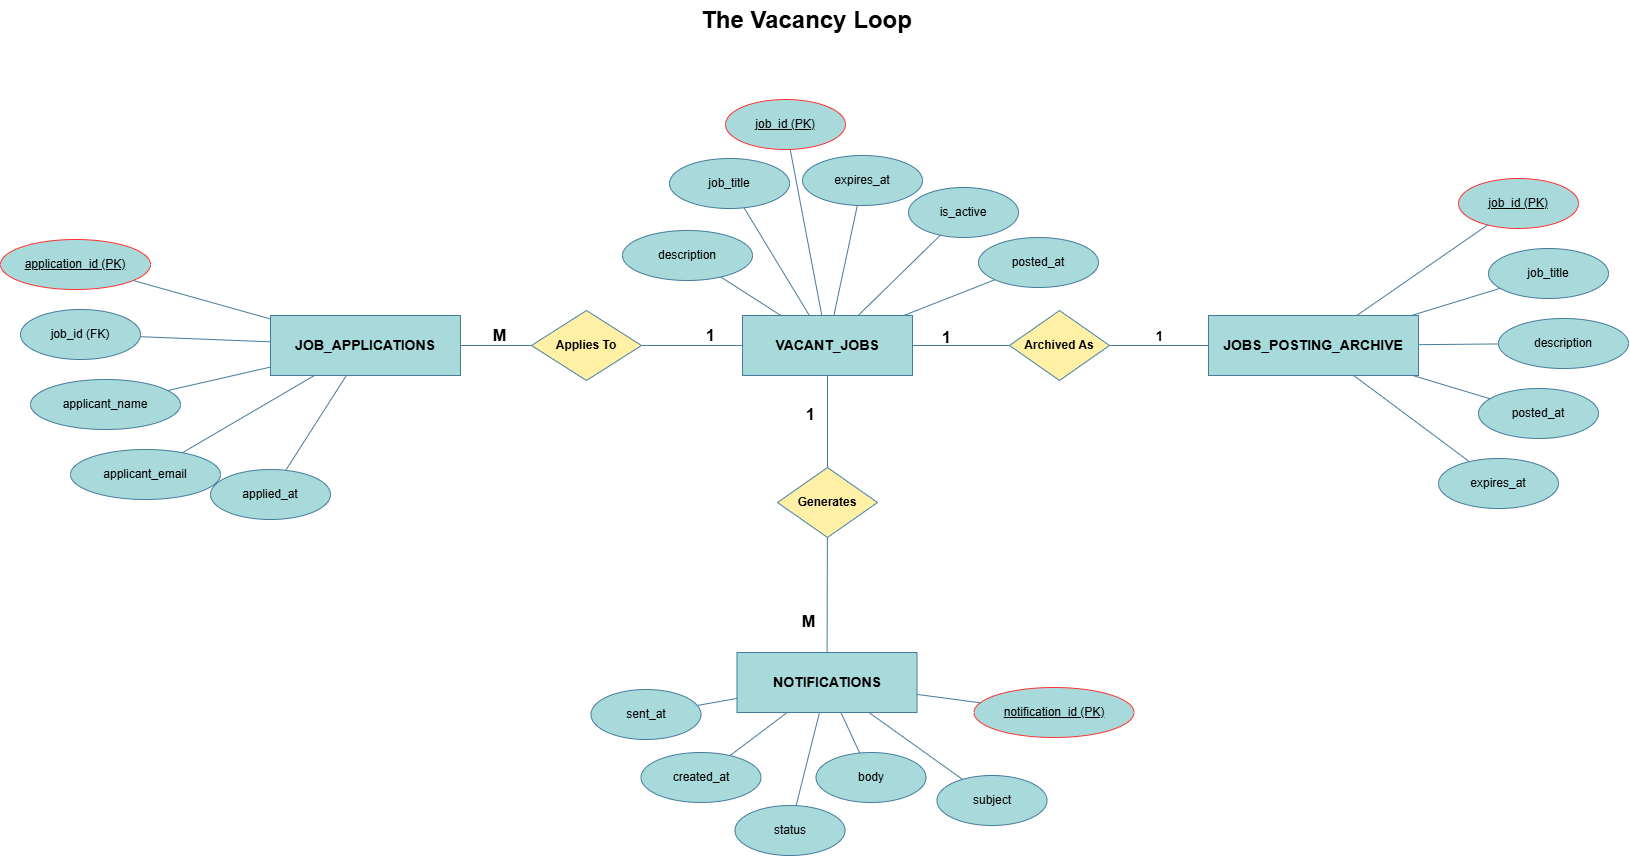

The diagram above was exported from draw.io. Its source (the exported page's mxGraphModel, read from the mxfile embedded in the PNG):
<mxGraphModel dx="2464" dy="1314" grid="0" gridSize="10" guides="1" tooltips="1" connect="1" arrows="1" fold="1" page="0" pageScale="1" pageWidth="1100" pageHeight="850" math="0" shadow="0">
  <root>
    <mxCell id="0" />
    <mxCell id="1" parent="0" />
    <mxCell id="title" parent="1" style="text;html=1;align=center;verticalAlign=middle;fontSize=24;fontStyle=1;rounded=0;labelBackgroundColor=none;" value="The Vacancy Loop" vertex="1">
      <mxGeometry height="40" width="330" x="172" y="-81" as="geometry" />
    </mxCell>
    <mxCell id="vacant_jobs" parent="1" style="rounded=0;whiteSpace=wrap;html=1;fillColor=#A8DADC;strokeColor=#457B9D;fontStyle=1;fontSize=14;labelBackgroundColor=none;fontColor=light-dark(#000000,#B0C4E2);" value="VACANT_JOBS" vertex="1">
      <mxGeometry height="60" width="170" x="273" y="234" as="geometry" />
    </mxCell>
    <mxCell id="vj_job_id" parent="1" style="ellipse;whiteSpace=wrap;html=1;fillColor=#A8DADC;strokeColor=#FF3333;fontStyle=4;rounded=0;labelBackgroundColor=none;fontColor=light-dark(#000000,#B0C4E2);" value="job_id (PK)" vertex="1">
      <mxGeometry height="50" width="120" x="256" y="18" as="geometry" />
    </mxCell>
    <mxCell id="vj_job_title" parent="1" style="ellipse;whiteSpace=wrap;html=1;fillColor=#A8DADC;strokeColor=#457B9D;rounded=0;labelBackgroundColor=none;fontColor=light-dark(#000000,#B0C4E2);" value="job_title" vertex="1">
      <mxGeometry height="50" width="120" x="200" y="77" as="geometry" />
    </mxCell>
    <mxCell id="vj_description" parent="1" style="ellipse;whiteSpace=wrap;html=1;fillColor=#A8DADC;strokeColor=#457B9D;rounded=0;labelBackgroundColor=none;fontColor=light-dark(#000000,#B0C4E2);" value="description" vertex="1">
      <mxGeometry height="50" width="130" x="153" y="149" as="geometry" />
    </mxCell>
    <mxCell id="vj_posted_at" parent="1" style="ellipse;whiteSpace=wrap;html=1;fillColor=#A8DADC;strokeColor=#457B9D;rounded=0;labelBackgroundColor=none;fontColor=light-dark(#000000,#B0C4E2);" value="posted_at" vertex="1">
      <mxGeometry height="50" width="120" x="509" y="156" as="geometry" />
    </mxCell>
    <mxCell id="vj_expires_at" parent="1" style="ellipse;whiteSpace=wrap;html=1;fillColor=#A8DADC;strokeColor=#457B9D;rounded=0;labelBackgroundColor=none;fontColor=light-dark(#000000,#B0C4E2);" value="expires_at" vertex="1">
      <mxGeometry height="50" width="120" x="333" y="74" as="geometry" />
    </mxCell>
    <mxCell id="vj_is_active" parent="1" style="ellipse;whiteSpace=wrap;html=1;fillColor=#A8DADC;strokeColor=#457B9D;rounded=0;labelBackgroundColor=none;fontColor=light-dark(#000000,#B0C4E2);" value="is_active" vertex="1">
      <mxGeometry height="50" width="110" x="439" y="106" as="geometry" />
    </mxCell>
    <mxCell id="e_vj_1" edge="1" parent="1" source="vj_job_id" style="edgeStyle=none;html=1;endArrow=none;rounded=0;labelBackgroundColor=none;strokeColor=#457B9D;fontColor=light-dark(#000000,#B0C4E2);" target="vacant_jobs">
      <mxGeometry relative="1" as="geometry" />
    </mxCell>
    <mxCell id="e_vj_2" edge="1" parent="1" source="vj_job_title" style="edgeStyle=none;html=1;endArrow=none;rounded=0;labelBackgroundColor=none;strokeColor=#457B9D;fontColor=light-dark(#000000,#B0C4E2);" target="vacant_jobs">
      <mxGeometry relative="1" as="geometry" />
    </mxCell>
    <mxCell id="e_vj_3" edge="1" parent="1" source="vj_description" style="edgeStyle=none;html=1;endArrow=none;rounded=0;labelBackgroundColor=none;strokeColor=#457B9D;fontColor=light-dark(#000000,#B0C4E2);" target="vacant_jobs">
      <mxGeometry relative="1" as="geometry" />
    </mxCell>
    <mxCell id="e_vj_4" edge="1" parent="1" source="vj_posted_at" style="edgeStyle=none;html=1;endArrow=none;rounded=0;labelBackgroundColor=none;strokeColor=#457B9D;fontColor=light-dark(#000000,#B0C4E2);" target="vacant_jobs">
      <mxGeometry relative="1" as="geometry">
        <mxPoint x="488.6120534313368" y="214.8206955418092" as="sourcePoint" />
      </mxGeometry>
    </mxCell>
    <mxCell id="e_vj_5" edge="1" parent="1" source="vj_expires_at" style="edgeStyle=none;html=1;endArrow=none;rounded=0;labelBackgroundColor=none;strokeColor=#457B9D;fontColor=light-dark(#000000,#B0C4E2);" target="vacant_jobs">
      <mxGeometry relative="1" as="geometry" />
    </mxCell>
    <mxCell id="e_vj_6" edge="1" parent="1" source="vj_is_active" style="edgeStyle=none;html=1;endArrow=none;rounded=0;labelBackgroundColor=none;strokeColor=#457B9D;fontColor=light-dark(#000000,#B0C4E2);" target="vacant_jobs">
      <mxGeometry relative="1" as="geometry" />
    </mxCell>
    <mxCell id="job_applications" parent="1" style="rounded=0;whiteSpace=wrap;html=1;fillColor=#A8DADC;strokeColor=#457B9D;fontStyle=1;fontSize=14;labelBackgroundColor=none;fontColor=light-dark(#000000,#B0C4E2);" value="JOB_APPLICATIONS" vertex="1">
      <mxGeometry height="60" width="190" x="-199" y="234" as="geometry" />
    </mxCell>
    <mxCell id="ja_application_id" parent="1" style="ellipse;whiteSpace=wrap;html=1;fillColor=#A8DADC;strokeColor=#FF3333;fontStyle=4;rounded=0;labelBackgroundColor=none;fontColor=light-dark(#000000,#B0C4E2);" value="application_id (PK)" vertex="1">
      <mxGeometry height="50" width="150" x="-469" y="158" as="geometry" />
    </mxCell>
    <mxCell id="ja_job_id" parent="1" style="ellipse;whiteSpace=wrap;html=1;fillColor=#A8DADC;strokeColor=#457B9D;rounded=0;labelBackgroundColor=none;fontColor=light-dark(#000000,#B0C4E2);" value="job_id (FK)" vertex="1">
      <mxGeometry height="50" width="120" x="-449" y="228" as="geometry" />
    </mxCell>
    <mxCell id="ja_applicant_name" parent="1" style="ellipse;whiteSpace=wrap;html=1;fillColor=#A8DADC;strokeColor=#457B9D;rounded=0;labelBackgroundColor=none;fontColor=light-dark(#000000,#B0C4E2);" value="applicant_name" vertex="1">
      <mxGeometry height="50" width="150" x="-439" y="298" as="geometry" />
    </mxCell>
    <mxCell id="ja_applicant_email" parent="1" style="ellipse;whiteSpace=wrap;html=1;fillColor=#A8DADC;strokeColor=#457B9D;rounded=0;labelBackgroundColor=none;fontColor=light-dark(#000000,#B0C4E2);" value="applicant_email" vertex="1">
      <mxGeometry height="50" width="150" x="-399" y="368" as="geometry" />
    </mxCell>
    <mxCell id="ja_applied_at" parent="1" style="ellipse;whiteSpace=wrap;html=1;fillColor=#A8DADC;strokeColor=#457B9D;rounded=0;labelBackgroundColor=none;fontColor=light-dark(#000000,#B0C4E2);" value="applied_at" vertex="1">
      <mxGeometry height="50" width="120" x="-259" y="388" as="geometry" />
    </mxCell>
    <mxCell id="e_ja_1" edge="1" parent="1" source="ja_application_id" style="edgeStyle=none;html=1;endArrow=none;rounded=0;labelBackgroundColor=none;strokeColor=#457B9D;fontColor=light-dark(#000000,#B0C4E2);" target="job_applications">
      <mxGeometry relative="1" as="geometry" />
    </mxCell>
    <mxCell id="e_ja_2" edge="1" parent="1" source="ja_job_id" style="edgeStyle=none;html=1;endArrow=none;rounded=0;labelBackgroundColor=none;strokeColor=#457B9D;fontColor=light-dark(#000000,#B0C4E2);" target="job_applications">
      <mxGeometry relative="1" as="geometry" />
    </mxCell>
    <mxCell id="e_ja_3" edge="1" parent="1" source="ja_applicant_name" style="edgeStyle=none;html=1;endArrow=none;rounded=0;labelBackgroundColor=none;strokeColor=#457B9D;fontColor=light-dark(#000000,#B0C4E2);" target="job_applications">
      <mxGeometry relative="1" as="geometry" />
    </mxCell>
    <mxCell id="e_ja_4" edge="1" parent="1" source="ja_applicant_email" style="edgeStyle=none;html=1;endArrow=none;rounded=0;labelBackgroundColor=none;strokeColor=#457B9D;fontColor=light-dark(#000000,#B0C4E2);" target="job_applications">
      <mxGeometry relative="1" as="geometry" />
    </mxCell>
    <mxCell id="e_ja_5" edge="1" parent="1" source="ja_applied_at" style="edgeStyle=none;html=1;endArrow=none;rounded=0;labelBackgroundColor=none;strokeColor=#457B9D;fontColor=light-dark(#000000,#B0C4E2);" target="job_applications">
      <mxGeometry relative="1" as="geometry" />
    </mxCell>
    <mxCell id="rel_applies" parent="1" style="rhombus;whiteSpace=wrap;html=1;fillColor=#FFF0A5;strokeColor=light-dark(#4481a7, #6493b0);fontColor=light-dark(#000000,#B0C4E2);fontStyle=1;rounded=0;labelBackgroundColor=none;" value="Applies To" vertex="1">
      <mxGeometry height="70" width="110" x="62" y="229" as="geometry" />
    </mxCell>
    <mxCell id="edge_vj_applies" edge="1" parent="1" source="vacant_jobs" style="edgeStyle=none;html=1;endArrow=none;rounded=0;labelBackgroundColor=none;strokeColor=#457B9D;fontColor=light-dark(#000000,#B0C4E2);" target="rel_applies">
      <mxGeometry relative="1" as="geometry" />
    </mxCell>
    <mxCell id="edge_applies_ja" edge="1" parent="1" source="rel_applies" style="edgeStyle=none;html=1;endArrow=none;rounded=0;labelBackgroundColor=none;strokeColor=#457B9D;fontColor=light-dark(#000000,#B0C4E2);" target="job_applications">
      <mxGeometry relative="1" as="geometry">
        <mxPoint x="-107.81901840490787" y="167.24846625766872" as="sourcePoint" />
      </mxGeometry>
    </mxCell>
    <mxCell id="card_vj_1" parent="1" style="text;html=1;align=center;fontSize=16;fontStyle=1;rounded=0;labelBackgroundColor=none;fontColor=light-dark(#000000,#B0C4E2);" value="1" vertex="1">
      <mxGeometry height="30" width="30" x="226" y="238" as="geometry" />
    </mxCell>
    <mxCell id="card_ja_m" parent="1" style="text;html=1;align=center;fontSize=16;fontStyle=1;rounded=0;labelBackgroundColor=none;fontColor=light-dark(#000000,#B0C4E2);" value="M" vertex="1">
      <mxGeometry height="30" width="30" x="15" y="238" as="geometry" />
    </mxCell>
    <mxCell id="jobs_archive" parent="1" style="rounded=0;whiteSpace=wrap;html=1;fillColor=#A8DADC;strokeColor=#457B9D;fontStyle=1;fontSize=14;labelBackgroundColor=none;fontColor=light-dark(#000000,#B0C4E2);" value="JOBS_POSTING_ARCHIVE" vertex="1">
      <mxGeometry height="60" width="210" x="739" y="234" as="geometry" />
    </mxCell>
    <mxCell id="ar_job_id" parent="1" style="ellipse;whiteSpace=wrap;html=1;fillColor=#A8DADC;strokeColor=#FF3333;fontStyle=4;rounded=0;labelBackgroundColor=none;fontColor=light-dark(#000000,#B0C4E2);" value="job_id (PK)" vertex="1">
      <mxGeometry height="50" width="120" x="989" y="97" as="geometry" />
    </mxCell>
    <mxCell id="ar_job_title" parent="1" style="ellipse;whiteSpace=wrap;html=1;fillColor=#A8DADC;strokeColor=#457B9D;rounded=0;labelBackgroundColor=none;fontColor=light-dark(#000000,#B0C4E2);" value="job_title" vertex="1">
      <mxGeometry height="50" width="120" x="1019" y="167" as="geometry" />
    </mxCell>
    <mxCell id="ar_description" parent="1" style="ellipse;whiteSpace=wrap;html=1;fillColor=#A8DADC;strokeColor=#457B9D;rounded=0;labelBackgroundColor=none;fontColor=light-dark(#000000,#B0C4E2);" value="description" vertex="1">
      <mxGeometry height="50" width="130" x="1029" y="237" as="geometry" />
    </mxCell>
    <mxCell id="ar_posted_at" parent="1" style="ellipse;whiteSpace=wrap;html=1;fillColor=#A8DADC;strokeColor=#457B9D;rounded=0;labelBackgroundColor=none;fontColor=light-dark(#000000,#B0C4E2);" value="posted_at" vertex="1">
      <mxGeometry height="50" width="120" x="1009" y="307" as="geometry" />
    </mxCell>
    <mxCell id="ar_expires_at" parent="1" style="ellipse;whiteSpace=wrap;html=1;fillColor=#A8DADC;strokeColor=#457B9D;rounded=0;labelBackgroundColor=none;fontColor=light-dark(#000000,#B0C4E2);" value="expires_at" vertex="1">
      <mxGeometry height="50" width="120" x="969" y="377" as="geometry" />
    </mxCell>
    <mxCell id="e_ar_1" edge="1" parent="1" source="ar_job_id" style="edgeStyle=none;html=1;endArrow=none;rounded=0;labelBackgroundColor=none;strokeColor=#457B9D;fontColor=light-dark(#000000,#B0C4E2);" target="jobs_archive">
      <mxGeometry relative="1" as="geometry" />
    </mxCell>
    <mxCell id="e_ar_2" edge="1" parent="1" source="ar_job_title" style="edgeStyle=none;html=1;endArrow=none;rounded=0;labelBackgroundColor=none;strokeColor=#457B9D;fontColor=light-dark(#000000,#B0C4E2);" target="jobs_archive">
      <mxGeometry relative="1" as="geometry" />
    </mxCell>
    <mxCell id="e_ar_3" edge="1" parent="1" source="ar_description" style="edgeStyle=none;html=1;endArrow=none;rounded=0;labelBackgroundColor=none;strokeColor=#457B9D;fontColor=light-dark(#000000,#B0C4E2);" target="jobs_archive">
      <mxGeometry relative="1" as="geometry" />
    </mxCell>
    <mxCell id="e_ar_4" edge="1" parent="1" source="ar_posted_at" style="edgeStyle=none;html=1;endArrow=none;rounded=0;labelBackgroundColor=none;strokeColor=#457B9D;fontColor=light-dark(#000000,#B0C4E2);" target="jobs_archive">
      <mxGeometry relative="1" as="geometry" />
    </mxCell>
    <mxCell id="e_ar_5" edge="1" parent="1" source="ar_expires_at" style="edgeStyle=none;html=1;endArrow=none;rounded=0;labelBackgroundColor=none;strokeColor=#457B9D;fontColor=light-dark(#000000,#B0C4E2);" target="jobs_archive">
      <mxGeometry relative="1" as="geometry" />
    </mxCell>
    <mxCell id="rel_archive" parent="1" style="rhombus;whiteSpace=wrap;html=1;fillColor=#FFF0A5;strokeColor=light-dark(#4481a7, #6493b0);fontColor=light-dark(#000000,#B0C4E2);fontStyle=1;rounded=0;labelBackgroundColor=none;" value="Archived As" vertex="1">
      <mxGeometry height="70" width="100" x="540" y="229" as="geometry" />
    </mxCell>
    <mxCell id="edge_vj_archive" edge="1" parent="1" source="vacant_jobs" style="edgeStyle=none;html=1;endArrow=none;rounded=0;labelBackgroundColor=none;strokeColor=#457B9D;fontColor=light-dark(#000000,#B0C4E2);" target="rel_archive">
      <mxGeometry relative="1" as="geometry">
        <mxPoint x="486.7735849056603" y="271.35849056603774" as="targetPoint" />
      </mxGeometry>
    </mxCell>
    <mxCell id="edge_archive_table" edge="1" parent="1" source="rel_archive" style="edgeStyle=none;html=1;endArrow=none;rounded=0;labelBackgroundColor=none;strokeColor=#457B9D;fontColor=light-dark(#000000,#B0C4E2);" target="jobs_archive">
      <mxGeometry relative="1" as="geometry">
        <mxPoint x="729" y="277" as="sourcePoint" />
      </mxGeometry>
    </mxCell>
    <mxCell id="card_archive_left" parent="1" style="text;html=1;align=center;fontSize=16;fontStyle=1;rounded=0;labelBackgroundColor=none;fontColor=light-dark(#000000,#B0C4E2);" value="1" vertex="1">
      <mxGeometry height="30" width="30" x="462" y="240" as="geometry" />
    </mxCell>
    <mxCell id="card_archive_right" parent="1" style="text;html=1;align=center;fontSize=14;fontStyle=1;rounded=0;labelBackgroundColor=none;fontColor=light-dark(#000000,#B0C4E2);" value="1" vertex="1">
      <mxGeometry height="30" width="45" x="667" y="240" as="geometry" />
    </mxCell>
    <mxCell id="notifications" parent="1" style="rounded=0;whiteSpace=wrap;html=1;fillColor=#A8DADC;strokeColor=#457B9D;fontStyle=1;fontSize=14;labelBackgroundColor=none;fontColor=light-dark(#000000,#B0C4E2);" value="NOTIFICATIONS" vertex="1">
      <mxGeometry height="60" width="180" x="267.5" y="571" as="geometry" />
    </mxCell>
    <mxCell id="nt_notification_id" parent="1" style="ellipse;whiteSpace=wrap;html=1;fillColor=#A8DADC;strokeColor=#FF3333;fontStyle=4;rounded=0;labelBackgroundColor=none;fontColor=light-dark(#000000,#B0C4E2);" value="notification_id (PK)" vertex="1">
      <mxGeometry height="50" width="160" x="504.5" y="606" as="geometry" />
    </mxCell>
    <mxCell id="nt_subject" parent="1" style="ellipse;whiteSpace=wrap;html=1;fillColor=#A8DADC;strokeColor=#457B9D;rounded=0;labelBackgroundColor=none;fontColor=light-dark(#000000,#B0C4E2);" value="subject" vertex="1">
      <mxGeometry height="50" width="110" x="467.5" y="694" as="geometry" />
    </mxCell>
    <mxCell id="nt_body" parent="1" style="ellipse;whiteSpace=wrap;html=1;fillColor=#A8DADC;strokeColor=#457B9D;rounded=0;labelBackgroundColor=none;fontColor=light-dark(#000000,#B0C4E2);" value="body" vertex="1">
      <mxGeometry height="50" width="110" x="346.5" y="671" as="geometry" />
    </mxCell>
    <mxCell id="nt_status" parent="1" style="ellipse;whiteSpace=wrap;html=1;fillColor=#A8DADC;strokeColor=#457B9D;rounded=0;labelBackgroundColor=none;fontColor=light-dark(#000000,#B0C4E2);" value="status" vertex="1">
      <mxGeometry height="50" width="110" x="265.5" y="724" as="geometry" />
    </mxCell>
    <mxCell id="nt_created_at" parent="1" style="ellipse;whiteSpace=wrap;html=1;fillColor=#A8DADC;strokeColor=#457B9D;rounded=0;labelBackgroundColor=none;fontColor=light-dark(#000000,#B0C4E2);" value="created_at" vertex="1">
      <mxGeometry height="50" width="120" x="171.5" y="671" as="geometry" />
    </mxCell>
    <mxCell id="nt_sent_at" parent="1" style="ellipse;whiteSpace=wrap;html=1;fillColor=#A8DADC;strokeColor=#457B9D;rounded=0;labelBackgroundColor=none;fontColor=light-dark(#000000,#B0C4E2);" value="sent_at" vertex="1">
      <mxGeometry height="50" width="110" x="121.5" y="608" as="geometry" />
    </mxCell>
    <mxCell id="e_nt_1" edge="1" parent="1" source="nt_notification_id" style="edgeStyle=none;html=1;endArrow=none;rounded=0;labelBackgroundColor=none;strokeColor=#457B9D;fontColor=light-dark(#000000,#B0C4E2);" target="notifications">
      <mxGeometry relative="1" as="geometry" />
    </mxCell>
    <mxCell id="e_nt_2" edge="1" parent="1" source="nt_subject" style="edgeStyle=none;html=1;endArrow=none;rounded=0;labelBackgroundColor=none;strokeColor=#457B9D;fontColor=light-dark(#000000,#B0C4E2);" target="notifications">
      <mxGeometry relative="1" as="geometry" />
    </mxCell>
    <mxCell id="e_nt_3" edge="1" parent="1" source="nt_body" style="edgeStyle=none;html=1;endArrow=none;rounded=0;labelBackgroundColor=none;strokeColor=#457B9D;fontColor=light-dark(#000000,#B0C4E2);" target="notifications">
      <mxGeometry relative="1" as="geometry" />
    </mxCell>
    <mxCell id="e_nt_4" edge="1" parent="1" source="nt_status" style="edgeStyle=none;html=1;endArrow=none;rounded=0;labelBackgroundColor=none;strokeColor=#457B9D;fontColor=light-dark(#000000,#B0C4E2);" target="notifications">
      <mxGeometry relative="1" as="geometry" />
    </mxCell>
    <mxCell id="e_nt_5" edge="1" parent="1" source="nt_created_at" style="edgeStyle=none;html=1;endArrow=none;rounded=0;labelBackgroundColor=none;strokeColor=#457B9D;fontColor=light-dark(#000000,#B0C4E2);" target="notifications">
      <mxGeometry relative="1" as="geometry" />
    </mxCell>
    <mxCell id="e_nt_6" edge="1" parent="1" source="nt_sent_at" style="edgeStyle=none;html=1;endArrow=none;rounded=0;labelBackgroundColor=none;strokeColor=#457B9D;fontColor=light-dark(#000000,#B0C4E2);" target="notifications">
      <mxGeometry relative="1" as="geometry" />
    </mxCell>
    <mxCell id="rel_generates" parent="1" style="rhombus;whiteSpace=wrap;html=1;fillColor=#FFF0A5;strokeColor=light-dark(#4481a7, #6493b0);fontColor=light-dark(#000000,#B0C4E2);fontStyle=1;rounded=0;labelBackgroundColor=none;" value="Generates" vertex="1">
      <mxGeometry height="70" width="100" x="308" y="386" as="geometry" />
    </mxCell>
    <mxCell id="edge_vj_generate" edge="1" parent="1" source="vacant_jobs" style="edgeStyle=none;html=1;endArrow=none;rounded=0;labelBackgroundColor=none;strokeColor=#457B9D;fontColor=light-dark(#000000,#B0C4E2);" target="rel_generates">
      <mxGeometry relative="1" as="geometry" />
    </mxCell>
    <mxCell id="edge_generate_notification" edge="1" parent="1" source="rel_generates" style="edgeStyle=none;html=1;endArrow=none;rounded=0;labelBackgroundColor=none;strokeColor=#457B9D;fontColor=light-dark(#000000,#B0C4E2);" target="notifications">
      <mxGeometry relative="1" as="geometry">
        <mxPoint x="271.0279720279723" y="512.5804195804199" as="sourcePoint" />
      </mxGeometry>
    </mxCell>
    <mxCell id="card_generate_vj" parent="1" style="text;html=1;align=center;fontSize=16;fontStyle=1;rounded=0;labelBackgroundColor=none;fontColor=light-dark(#000000,#B0C4E2);" value="1" vertex="1">
      <mxGeometry height="30" width="30" x="326" y="317" as="geometry" />
    </mxCell>
    <mxCell id="card_generate_nt" parent="1" style="text;html=1;align=center;fontSize=16;fontStyle=1;rounded=0;labelBackgroundColor=none;fontColor=light-dark(#000000,#B0C4E2);" value="M" vertex="1">
      <mxGeometry height="30" width="30" x="323.5" y="524" as="geometry" />
    </mxCell>
  </root>
</mxGraphModel>